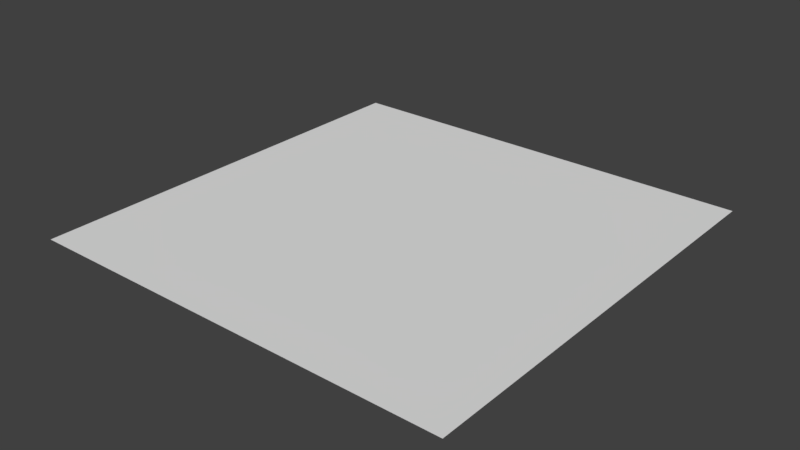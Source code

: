 # Source: GroundPlane.blend  (saved by Blender 2.77.0; exported with 4.5.12 LTS)
import bpy
from mathutils import Matrix  # noqa: F401  (used for matrix-valued properties, if any)

bpy.ops.wm.read_factory_settings(use_empty=True)
scene = bpy.context.scene
scene.name = 'Scene'

# ---- collections
col_collection_1 = bpy.data.collections.new('Collection 1'); scene.collection.children.link(col_collection_1)

# ---- materials (node trees are filled in below, after node groups)
mat_material = bpy.data.materials.new('Material')
mat_material.alpha_threshold = 0.0
mat_material.use_transparent_shadow = False
mat_material.roughness = 0.5
mat_material.line_color = (0.0, 0.0, 0.0, 1.0)

# ---- material node trees

# ---- world
world_world = bpy.data.worlds.new('World'); scene.world = world_world
world_world.color = (0.05088, 0.05088, 0.05088)
world_world.use_sun_shadow = False
world_world.sun_shadow_jitter_overblur = 0.0
world_world.cycles.sampling_method = 'MANUAL'

# ---- meshes
me_cube = bpy.data.meshes.new('Cube')
me_cube.from_pydata([(1.0, -1.0, 5.96e-08), (2.086e-07, -1.0, -1.192e-07), (1.0, 5.762e-08, 3.576e-07), (5.96e-08, 5.762e-08, 5.96e-08)], [], [(1, 3, 2, 0)])
_uv = me_cube.uv_layers.new(name='UVMap')
_uv.uv.foreach_set('vector', [0.9999, 9.996e-05, 0.9999, 0.9999, 9.996e-05, 0.9999, 9.996e-05, 0.0001001])
me_cube.materials.append(mat_material)
me_cube.use_remesh_preserve_volume = False
me_cube.use_remesh_preserve_attributes = False
me_cube.use_mirror_vertex_groups = False
me_cube.update()

# ---- objects
ob_cube = bpy.data.objects.new('Cube', me_cube)

# ---- transforms, parenting, visibility, modifiers, constraints
ob_cube.location = (0.0, 0.0, 0.0)
ob_cube.rotation_euler = (3.142, 0.0, 0.0)
ob_cube.lock_rotations_4d = False
ob_cube.empty_display_type = 'ARROWS'
ob_cube.lineart.crease_threshold = 0.0

# ---- collection membership
col_collection_1.objects.link(ob_cube)

# ---- scene / render settings (as saved in the file)
scene.frame_start = 1; scene.frame_end = 250; scene.frame_set(1)
scene.render.engine = 'BLENDER_EEVEE_NEXT'
scene.render.resolution_percentage = 50
scene.render.dither_intensity = 0.0
scene.cycles.use_denoising = False
scene.cycles.samples = 128
scene.cycles.sampling_pattern = 'TABULATED_SOBOL'
scene.cycles.light_sampling_threshold = 0.0
scene.cycles.use_adaptive_sampling = False
scene.cycles.use_light_tree = False
scene.cycles.blur_glossy = 0.0
scene.cycles.sample_clamp_indirect = 0.0
scene.view_settings.view_transform = 'Standard'
bpy.context.view_layer.update()

# ---- added for rendering (the .blend has no active camera and no usable light): camera, sun
cam_auto = bpy.data.cameras.new('AutoCamera')
cam_auto.lens = 50.0
cam_auto.sensor_width = 36.0
cam_auto.clip_end = 1000.0
ob_auto_camera = bpy.data.objects.new('AutoCamera', cam_auto)
scene.collection.objects.link(ob_auto_camera)
ob_auto_camera.location = (1.80847, -1.07016, 1.04677)
ob_auto_camera.rotation_euler = (1.09748, -7.21219e-08, 0.694738)
scene.camera = ob_auto_camera
light_auto_sun = bpy.data.lights.new('AutoSun', 'SUN')
light_auto_sun.energy = 3.0
light_auto_sun.angle = 0.0523599
ob_auto_sun = bpy.data.objects.new('AutoSun', light_auto_sun)
scene.collection.objects.link(ob_auto_sun)
ob_auto_sun.rotation_euler = (0.872665, 0.174533, 0.523599)
bpy.context.view_layer.update()
